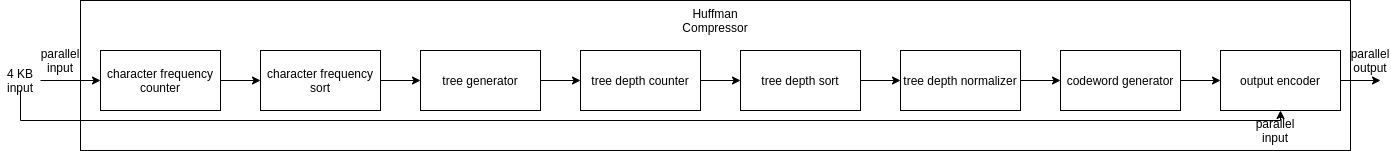

The diagram above was exported from draw.io. Its source (the exported page's mxGraphModel, read from the mxfile embedded in the PNG):
<mxGraphModel dx="1662" dy="716" grid="1" gridSize="10" guides="1" tooltips="1" connect="1" arrows="1" fold="1" page="1" pageScale="1" pageWidth="850" pageHeight="1100" math="0" shadow="0">
  <root>
    <mxCell id="0" />
    <mxCell id="1" parent="0" />
    <mxCell id="XaEHfD5zyfwWFnt9eMhG-1" value="" style="rounded=0;whiteSpace=wrap;html=1;fillColor=none;" parent="1" vertex="1">
      <mxGeometry x="100" y="20" width="1270" height="150" as="geometry" />
    </mxCell>
    <mxCell id="b6C-aCgBORsDThWILpbz-11" style="edgeStyle=orthogonalEdgeStyle;rounded=0;orthogonalLoop=1;jettySize=auto;html=1;entryX=0;entryY=0.5;entryDx=0;entryDy=0;" parent="1" source="b6C-aCgBORsDThWILpbz-1" target="b6C-aCgBORsDThWILpbz-2" edge="1">
      <mxGeometry relative="1" as="geometry" />
    </mxCell>
    <mxCell id="b6C-aCgBORsDThWILpbz-1" value="character frequency counter" style="rounded=0;whiteSpace=wrap;html=1;" parent="1" vertex="1">
      <mxGeometry x="120" y="70" width="120" height="60" as="geometry" />
    </mxCell>
    <mxCell id="b6C-aCgBORsDThWILpbz-12" style="edgeStyle=orthogonalEdgeStyle;rounded=0;orthogonalLoop=1;jettySize=auto;html=1;entryX=0;entryY=0.5;entryDx=0;entryDy=0;" parent="1" source="b6C-aCgBORsDThWILpbz-2" target="b6C-aCgBORsDThWILpbz-3" edge="1">
      <mxGeometry relative="1" as="geometry" />
    </mxCell>
    <mxCell id="b6C-aCgBORsDThWILpbz-2" value="character frequency sort" style="rounded=0;whiteSpace=wrap;html=1;" parent="1" vertex="1">
      <mxGeometry x="280" y="70" width="120" height="60" as="geometry" />
    </mxCell>
    <mxCell id="b6C-aCgBORsDThWILpbz-13" style="edgeStyle=orthogonalEdgeStyle;rounded=0;orthogonalLoop=1;jettySize=auto;html=1;entryX=0;entryY=0.5;entryDx=0;entryDy=0;" parent="1" source="b6C-aCgBORsDThWILpbz-3" target="b6C-aCgBORsDThWILpbz-4" edge="1">
      <mxGeometry relative="1" as="geometry" />
    </mxCell>
    <mxCell id="b6C-aCgBORsDThWILpbz-3" value="tree generator" style="rounded=0;whiteSpace=wrap;html=1;" parent="1" vertex="1">
      <mxGeometry x="440" y="70" width="120" height="60" as="geometry" />
    </mxCell>
    <mxCell id="b6C-aCgBORsDThWILpbz-14" style="edgeStyle=orthogonalEdgeStyle;rounded=0;orthogonalLoop=1;jettySize=auto;html=1;" parent="1" source="b6C-aCgBORsDThWILpbz-4" target="b6C-aCgBORsDThWILpbz-5" edge="1">
      <mxGeometry relative="1" as="geometry" />
    </mxCell>
    <mxCell id="b6C-aCgBORsDThWILpbz-4" value="tree depth counter" style="rounded=0;whiteSpace=wrap;html=1;" parent="1" vertex="1">
      <mxGeometry x="600" y="70" width="120" height="60" as="geometry" />
    </mxCell>
    <mxCell id="b6C-aCgBORsDThWILpbz-15" style="edgeStyle=orthogonalEdgeStyle;rounded=0;orthogonalLoop=1;jettySize=auto;html=1;entryX=0;entryY=0.5;entryDx=0;entryDy=0;" parent="1" source="b6C-aCgBORsDThWILpbz-5" target="b6C-aCgBORsDThWILpbz-6" edge="1">
      <mxGeometry relative="1" as="geometry" />
    </mxCell>
    <mxCell id="b6C-aCgBORsDThWILpbz-5" value="tree depth sort" style="rounded=0;whiteSpace=wrap;html=1;" parent="1" vertex="1">
      <mxGeometry x="760" y="70" width="120" height="60" as="geometry" />
    </mxCell>
    <mxCell id="b6C-aCgBORsDThWILpbz-16" style="edgeStyle=orthogonalEdgeStyle;rounded=0;orthogonalLoop=1;jettySize=auto;html=1;entryX=0;entryY=0.5;entryDx=0;entryDy=0;" parent="1" source="b6C-aCgBORsDThWILpbz-6" target="b6C-aCgBORsDThWILpbz-7" edge="1">
      <mxGeometry relative="1" as="geometry" />
    </mxCell>
    <mxCell id="b6C-aCgBORsDThWILpbz-6" value="tree depth normalizer" style="rounded=0;whiteSpace=wrap;html=1;" parent="1" vertex="1">
      <mxGeometry x="920" y="70" width="120" height="60" as="geometry" />
    </mxCell>
    <mxCell id="b6C-aCgBORsDThWILpbz-17" style="edgeStyle=orthogonalEdgeStyle;rounded=0;orthogonalLoop=1;jettySize=auto;html=1;entryX=0;entryY=0.5;entryDx=0;entryDy=0;" parent="1" source="b6C-aCgBORsDThWILpbz-7" target="b6C-aCgBORsDThWILpbz-8" edge="1">
      <mxGeometry relative="1" as="geometry" />
    </mxCell>
    <mxCell id="b6C-aCgBORsDThWILpbz-7" value="codeword generator" style="rounded=0;whiteSpace=wrap;html=1;" parent="1" vertex="1">
      <mxGeometry x="1080" y="70" width="120" height="60" as="geometry" />
    </mxCell>
    <mxCell id="b6C-aCgBORsDThWILpbz-26" style="edgeStyle=orthogonalEdgeStyle;rounded=0;orthogonalLoop=1;jettySize=auto;html=1;" parent="1" source="b6C-aCgBORsDThWILpbz-8" edge="1">
      <mxGeometry relative="1" as="geometry">
        <mxPoint x="1400" y="100" as="targetPoint" />
      </mxGeometry>
    </mxCell>
    <mxCell id="b6C-aCgBORsDThWILpbz-8" value="output encoder" style="rounded=0;whiteSpace=wrap;html=1;" parent="1" vertex="1">
      <mxGeometry x="1240" y="70" width="120" height="60" as="geometry" />
    </mxCell>
    <mxCell id="b6C-aCgBORsDThWILpbz-10" style="edgeStyle=orthogonalEdgeStyle;rounded=0;orthogonalLoop=1;jettySize=auto;html=1;entryX=0;entryY=0.5;entryDx=0;entryDy=0;" parent="1" source="b6C-aCgBORsDThWILpbz-9" target="b6C-aCgBORsDThWILpbz-1" edge="1">
      <mxGeometry relative="1" as="geometry" />
    </mxCell>
    <mxCell id="b6C-aCgBORsDThWILpbz-18" style="edgeStyle=orthogonalEdgeStyle;rounded=0;orthogonalLoop=1;jettySize=auto;html=1;entryX=0.5;entryY=1;entryDx=0;entryDy=0;" parent="1" source="b6C-aCgBORsDThWILpbz-9" target="b6C-aCgBORsDThWILpbz-8" edge="1">
      <mxGeometry relative="1" as="geometry">
        <Array as="points">
          <mxPoint x="40" y="140" />
          <mxPoint x="1300" y="140" />
        </Array>
      </mxGeometry>
    </mxCell>
    <mxCell id="b6C-aCgBORsDThWILpbz-9" value="4 KB input" style="text;html=1;strokeColor=none;fillColor=none;align=center;verticalAlign=middle;whiteSpace=wrap;rounded=0;" parent="1" vertex="1">
      <mxGeometry x="20" y="90" width="40" height="20" as="geometry" />
    </mxCell>
    <mxCell id="b6C-aCgBORsDThWILpbz-23" value="parallel input" style="text;html=1;strokeColor=none;fillColor=none;align=center;verticalAlign=middle;whiteSpace=wrap;rounded=0;" parent="1" vertex="1">
      <mxGeometry x="1275" y="140" width="40" height="20" as="geometry" />
    </mxCell>
    <mxCell id="b6C-aCgBORsDThWILpbz-25" value="parallel input" style="text;html=1;strokeColor=none;fillColor=none;align=center;verticalAlign=middle;whiteSpace=wrap;rounded=0;" parent="1" vertex="1">
      <mxGeometry x="60" y="70" width="40" height="20" as="geometry" />
    </mxCell>
    <mxCell id="b6C-aCgBORsDThWILpbz-27" value="parallel output" style="text;html=1;strokeColor=none;fillColor=none;align=center;verticalAlign=middle;whiteSpace=wrap;rounded=0;" parent="1" vertex="1">
      <mxGeometry x="1370" y="70" width="40" height="20" as="geometry" />
    </mxCell>
    <mxCell id="XaEHfD5zyfwWFnt9eMhG-3" value="Huffman Compressor" style="text;html=1;strokeColor=none;fillColor=none;align=center;verticalAlign=middle;whiteSpace=wrap;rounded=0;" parent="1" vertex="1">
      <mxGeometry x="715" y="30" width="40" height="20" as="geometry" />
    </mxCell>
  </root>
</mxGraphModel>